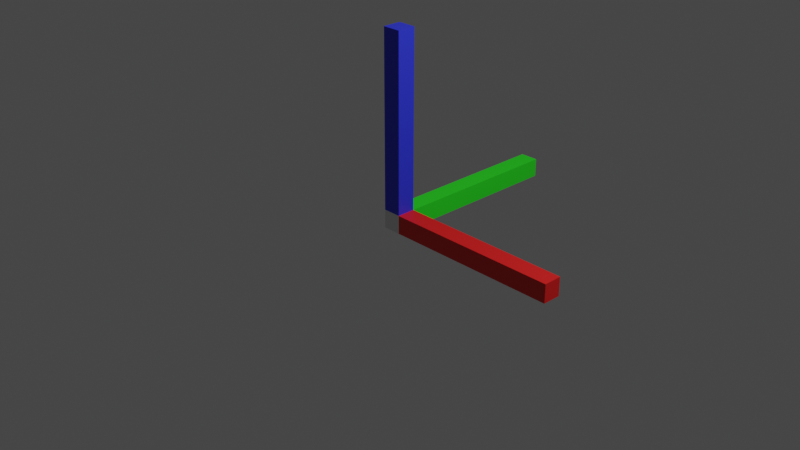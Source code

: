 # Source: axis.blend  (saved by Blender 2.82.7; exported with 4.5.12 LTS)
import bpy
from mathutils import Matrix  # noqa: F401  (used for matrix-valued properties, if any)

bpy.ops.wm.read_factory_settings(use_empty=True)
scene = bpy.context.scene
scene.name = 'Scene'

# ---- collections
col_collection = bpy.data.collections.new('Collection'); scene.collection.children.link(col_collection)

# ---- materials (node trees are filled in below, after node groups)
mat_red = bpy.data.materials.new('red')
mat_red.use_transparent_shadow = False
mat_green = bpy.data.materials.new('green')
mat_green.use_transparent_shadow = False
mat_blue = bpy.data.materials.new('blue')
mat_blue.use_transparent_shadow = False

# ---- material node trees
mat_red.use_nodes = True; mat_red.node_tree.nodes.clear()
_N = mat_red.node_tree.nodes; _L = mat_red.node_tree.links
n0 = _N.new('ShaderNodeOutputMaterial'); n0.name = 'Material Output'; n0.location = (300, 300)
n1 = _N.new('ShaderNodeBsdfPrincipled'); n1.name = 'Principled BSDF'; n1.location = (10, 300)
n1.distribution = 'GGX'
n1.subsurface_method = 'BURLEY'
n1.inputs[0].default_value = (0.8, 0.01045, 0.01045, 1.0)
n1.inputs[3].default_value = 1.45
n1.inputs[27].default_value = (0.0, 0.0, 0.0, 1.0)
n1.inputs[28].default_value = 1.0
_L.new(n1.outputs[0], n0.inputs[0])
n0.is_active_output = True
mat_green.use_nodes = True; mat_green.node_tree.nodes.clear()
_N = mat_green.node_tree.nodes; _L = mat_green.node_tree.links
n0 = _N.new('ShaderNodeOutputMaterial'); n0.name = 'Material Output'; n0.location = (300, 300)
n1 = _N.new('ShaderNodeBsdfPrincipled'); n1.name = 'Principled BSDF'; n1.location = (10, 300)
n1.distribution = 'GGX'
n1.subsurface_method = 'BURLEY'
n1.inputs[0].default_value = (0.02318, 0.8, 0.01547, 1.0)
n1.inputs[3].default_value = 1.45
n1.inputs[27].default_value = (0.0, 0.0, 0.0, 1.0)
n1.inputs[28].default_value = 1.0
_L.new(n1.outputs[0], n0.inputs[0])
n0.is_active_output = True
mat_blue.use_nodes = True; mat_blue.node_tree.nodes.clear()
_N = mat_blue.node_tree.nodes; _L = mat_blue.node_tree.links
n0 = _N.new('ShaderNodeOutputMaterial'); n0.name = 'Material Output'; n0.location = (300, 300)
n1 = _N.new('ShaderNodeBsdfPrincipled'); n1.name = 'Principled BSDF'; n1.location = (10, 300)
n1.distribution = 'GGX'
n1.subsurface_method = 'BURLEY'
n1.inputs[0].default_value = (0.02882, 0.04038, 0.8, 1.0)
n1.inputs[3].default_value = 1.45
n1.inputs[27].default_value = (0.0, 0.0, 0.0, 1.0)
n1.inputs[28].default_value = 1.0
_L.new(n1.outputs[0], n0.inputs[0])
n0.is_active_output = True

# ---- world
world_world = bpy.data.worlds.new('World'); scene.world = world_world
world_world.use_nodes = True; world_world.node_tree.nodes.clear()
_N = world_world.node_tree.nodes; _L = world_world.node_tree.links
n0 = _N.new('ShaderNodeOutputWorld'); n0.name = 'World Output'; n0.location = (300, 300)
n1 = _N.new('ShaderNodeBackground'); n1.name = 'Background'; n1.location = (10, 300)
n1.inputs[0].default_value = (0.05088, 0.05088, 0.05088, 1.0)
_L.new(n1.outputs[0], n0.inputs[0])
n0.is_active_output = True
world_world.color = (0.05088, 0.05088, 0.05088)
world_world.use_sun_shadow = False
world_world.sun_shadow_jitter_overblur = 0.0

# ---- cameras
cam_camera = bpy.data.cameras.new('Camera')
cam_camera.clip_end = 100.0
cam_camera.ortho_scale = 7.314

# ---- lights
light_light = bpy.data.lights.new('Light', 'POINT')
light_light.transmission_factor = 0.0
light_light.energy = 1000.0
light_light.shadow_soft_size = 0.1
light_light.shadow_maximum_resolution = 0.006
light_light.use_absolute_resolution = True

# ---- meshes
me_cube = bpy.data.meshes.new('Cube')
me_cube.from_pydata([(1.0, 1.0, 1.0), (1.0, 1.0, -1.0), (1.0, -1.0, 1.0), (1.0, -1.0, -1.0), (-1.0, 1.0, 1.0), (-1.0, 1.0, -1.0), (-1.0, -1.0, 1.0), (-1.0, -1.0, -1.0), (1.0, 1.0, 1.0), (1.0, 1.0, -1.0), (1.0, -1.0, 1.0), (1.0, -1.0, -1.0), (20.0, 1.0, 1.0), (20.0, 1.0, -1.0), (20.0, -1.0, 1.0), (20.0, -1.0, -1.0), (20.0, 1.0, 1.0), (20.0, 1.0, -1.0), (20.0, -1.0, 1.0), (20.0, -1.0, -1.0)], [], [(3, 2, 6, 7), (7, 6, 4, 5), (5, 1, 3, 7), (2, 3, 11, 10), (1, 0, 8, 9), (3, 1, 9, 11), (0, 2, 10, 8), (12, 14, 18, 16), (13, 12, 16, 17), (15, 13, 17, 19), (14, 15, 19, 18)])
_uv = me_cube.uv_layers.new(name='UVMap')
_uv.uv.foreach_set('vector', [0.375, 0.75, 0.625, 0.75, 0.625, 1.0, 0.375, 1.0, 0.375, 0.0, 0.625, 0.0, 0.625, 0.25, 0.375, 0.25, 0.125, 0.5, 0.375, 0.5, 0.375, 0.75, 0.125, 0.75, 0.625, 0.75, 0.375, 0.75, 0.375, 0.75, 0.625, 0.75, 0.375, 0.5, 0.625, 0.5, 0.625, 0.5, 0.375, 0.5, 0.375, 0.75, 0.375, 0.5, 0.375, 0.5, 0.375, 0.75, 0.625, 0.5, 0.625, 0.75, 0.625, 0.75, 0.625, 0.5, 0.625, 0.5, 0.625, 0.75, 0.625, 0.75, 0.625, 0.5, 0.375, 0.5, 0.625, 0.5, 0.625, 0.5, 0.375, 0.5, 0.375, 0.75, 0.375, 0.5, 0.375, 0.5, 0.375, 0.75, 0.625, 0.75, 0.375, 0.75, 0.375, 0.75, 0.625, 0.75])
me_cube.materials.append(None)
me_cube.materials.append(None)
me_cube.use_remesh_preserve_volume = False
me_cube.use_remesh_preserve_attributes = False
me_cube.use_mirror_vertex_groups = False
me_cube.update()
me_cube_001 = bpy.data.meshes.new('Cube.001')
me_cube_001.from_pydata([(1.0, 1.0, 1.0), (1.0, 1.0, -1.0), (1.0, -1.0, 1.0), (1.0, -1.0, -1.0), (20.0, 1.0, 1.0), (20.0, 1.0, -1.0), (20.0, -1.0, 1.0), (20.0, -1.0, -1.0), (20.0, 1.0, 1.0), (20.0, 1.0, -1.0), (20.0, -1.0, 1.0), (20.0, -1.0, -1.0)], [], [(3, 1, 5, 7), (2, 3, 7, 6), (0, 2, 6, 4), (1, 0, 4, 5), (9, 8, 10, 11)])
_uv = me_cube_001.uv_layers.new(name='UVMap')
_uv.uv.foreach_set('vector', [0.375, 0.75, 0.375, 0.5, 0.375, 0.5, 0.375, 0.75, 0.625, 0.75, 0.375, 0.75, 0.375, 0.75, 0.625, 0.75, 0.625, 0.5, 0.625, 0.75, 0.625, 0.75, 0.625, 0.5, 0.375, 0.5, 0.625, 0.5, 0.625, 0.5, 0.375, 0.5, 0.375, 0.5, 0.625, 0.5, 0.625, 0.75, 0.375, 0.75])
me_cube_001.materials.append(mat_red)
me_cube_001.materials.append(None)
me_cube_001.use_remesh_preserve_volume = False
me_cube_001.use_remesh_preserve_attributes = False
me_cube_001.use_mirror_vertex_groups = False
me_cube_001.update()
me_cube_002 = bpy.data.meshes.new('Cube.002')
me_cube_002.from_pydata([(1.0, 1.0, 1.0), (1.0, 1.0, -1.0), (-1.0, 1.0, 1.0), (-1.0, 1.0, -1.0), (1.0, 20.0, -1.0), (-1.0, 20.0, -1.0), (1.0, 20.0, 1.0), (-1.0, 20.0, 1.0)], [], [(0, 1, 4, 6), (5, 7, 6, 4), (3, 2, 7, 5), (1, 3, 5, 4), (2, 0, 6, 7)])
_uv = me_cube_002.uv_layers.new(name='UVMap')
_uv.uv.foreach_set('vector', [0.625, 0.5, 0.375, 0.5, 0.375, 0.5, 0.625, 0.5, 0.375, 0.25, 0.625, 0.25, 0.625, 0.5, 0.375, 0.5, 0.375, 0.25, 0.625, 0.25, 0.625, 0.25, 0.375, 0.25, 0.375, 0.5, 0.125, 0.5, 0.125, 0.5, 0.375, 0.5, 0.875, 0.5, 0.625, 0.5, 0.625, 0.5, 0.875, 0.5])
me_cube_002.materials.append(mat_green)
me_cube_002.materials.append(None)
me_cube_002.use_remesh_preserve_volume = False
me_cube_002.use_remesh_preserve_attributes = False
me_cube_002.use_mirror_vertex_groups = False
me_cube_002.update()
me_cube_003 = bpy.data.meshes.new('Cube.003')
me_cube_003.from_pydata([(1.0, 1.0, 1.0), (1.0, -1.0, 1.0), (-1.0, 1.0, 1.0), (-1.0, -1.0, 1.0), (1.0, 1.0, 20.0), (1.0, -1.0, 20.0), (-1.0, 1.0, 20.0), (-1.0, -1.0, 20.0)], [], [(3, 1, 5, 7), (4, 6, 7, 5), (2, 3, 7, 6), (1, 0, 4, 5), (0, 2, 6, 4)])
_uv = me_cube_003.uv_layers.new(name='UVMap')
_uv.uv.foreach_set('vector', [0.625, 1.0, 0.625, 0.75, 0.625, 0.75, 0.625, 1.0, 0.625, 0.5, 0.875, 0.5, 0.875, 0.75, 0.625, 0.75, 0.625, 0.25, 0.625, 0.0, 0.625, 0.0, 0.625, 0.25, 0.625, 0.75, 0.625, 0.5, 0.625, 0.5, 0.625, 0.75, 0.625, 0.5, 0.875, 0.5, 0.875, 0.5, 0.625, 0.5])
me_cube_003.materials.append(mat_blue)
me_cube_003.materials.append(None)
me_cube_003.use_remesh_preserve_volume = False
me_cube_003.use_remesh_preserve_attributes = False
me_cube_003.use_mirror_vertex_groups = False
me_cube_003.update()

# ---- objects
ob_origin = bpy.data.objects.new('origin', me_cube)
ob_light = bpy.data.objects.new('Light', light_light)
ob_camera = bpy.data.objects.new('Camera', cam_camera)
ob_x_axis = bpy.data.objects.new('x-axis', me_cube_001)
ob_y_axis = bpy.data.objects.new('y-axis', me_cube_002)
ob_z_axis = bpy.data.objects.new('z-axis', me_cube_003)

# ---- transforms, parenting, visibility, modifiers, constraints
ob_origin.location = (0.0, 0.0, 0.0)
ob_origin.scale = (0.1, 0.1, 0.1)
ob_origin.lock_rotations_4d = False
ob_origin.empty_display_type = 'ARROWS'
ob_origin.lineart.crease_threshold = 0.0
ob_light.location = (4.076, 1.005, 5.904)
ob_light.rotation_euler = (0.6503, 0.05522, 1.866)
ob_light.lock_rotations_4d = False
ob_light.empty_display_type = 'ARROWS'
ob_light.color = (0.0, 0.0, 0.0, 0.0)
ob_light.lineart.crease_threshold = 0.0
ob_camera.location = (7.359, -6.926, 4.958)
ob_camera.rotation_euler = (1.109, 0.0, 0.8149)
ob_camera.lock_rotations_4d = False
ob_camera.empty_display_type = 'ARROWS'
ob_camera.color = (0.0, 0.0, 0.0, 0.0)
ob_camera.display_type = 'WIRE'
ob_camera.lineart.crease_threshold = 0.0
ob_x_axis.location = (0.0, 0.0, 0.0)
ob_x_axis.scale = (0.1, 0.1, 0.1)
ob_x_axis.lock_rotations_4d = False
ob_x_axis.empty_display_type = 'ARROWS'
ob_x_axis.lineart.crease_threshold = 0.0
ob_y_axis.location = (0.0, 0.0, 0.0)
ob_y_axis.scale = (0.1, 0.1, 0.1)
ob_y_axis.lock_rotations_4d = False
ob_y_axis.empty_display_type = 'ARROWS'
ob_y_axis.lineart.crease_threshold = 0.0
ob_z_axis.location = (0.0, 0.0, 0.0)
ob_z_axis.scale = (0.1, 0.1, 0.1)
ob_z_axis.lock_rotations_4d = False
ob_z_axis.empty_display_type = 'ARROWS'
ob_z_axis.lineart.crease_threshold = 0.0

# ---- collection membership
col_collection.objects.link(ob_origin)
col_collection.objects.link(ob_light)
col_collection.objects.link(ob_camera)
col_collection.objects.link(ob_x_axis)
col_collection.objects.link(ob_y_axis)
col_collection.objects.link(ob_z_axis)

# ---- scene / render settings (as saved in the file)
scene.camera = ob_camera
scene.frame_start = 1; scene.frame_end = 250; scene.frame_set(1)
scene.render.engine = 'BLENDER_EEVEE_NEXT'
scene.cycles.use_denoising = False
scene.cycles.samples = 128
scene.cycles.sampling_pattern = 'TABULATED_SOBOL'
scene.cycles.use_adaptive_sampling = False
scene.cycles.use_light_tree = False
scene.view_settings.view_transform = 'Filmic'
bpy.context.view_layer.update()
